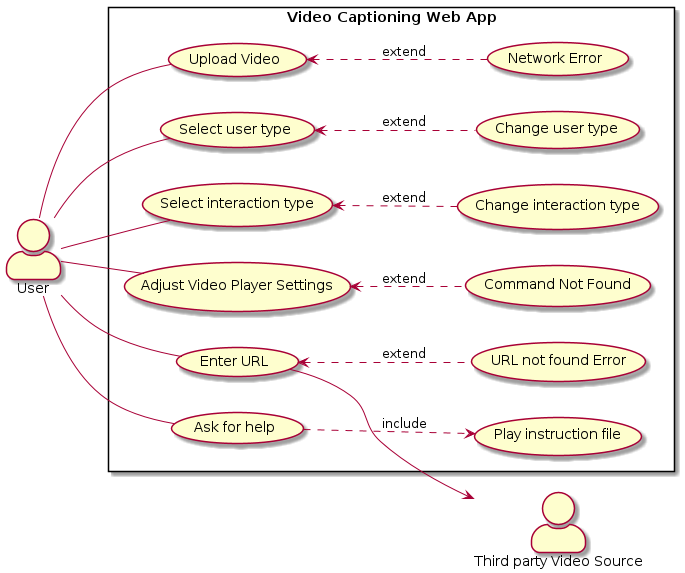

The diagram above was rendered by PlantUML. Its source (embedded in the PNG):
@startuml UseCaseDiagram

skinparam actorStyle awesome
actor User as U
actor "Third party Video Source" as V
left to right direction
skinparam packageStyle rectangle

rectangle "Video Captioning Web App" {
(Upload Video) as uploadVideo
(Network Error) as networkError
(Enter URL) as enterUrl
(URL not found Error) as urlError
(Select user type) as selectUT
(Change user type) as changeUT
(Select interaction type) as selectIT
(Change interaction type) as changeIT
(Adjust Video Player Settings) as adjustVPS
(Command Not Found) as cnf
(Ask for help) as help
(Play instruction file) as insFile
}

uploadVideo <.. networkError : extend
enterUrl  <.. urlError : extend
selectUT <.. changeUT  : extend
selectIT <.. changeIT : extend
adjustVPS <.. cnf : extend
help ..> insFile : include

U -- uploadVideo
U -- enterUrl
U -- selectUT
U -- selectIT
U -- adjustVPS
U -- help

enterUrl --> V 



@enduml